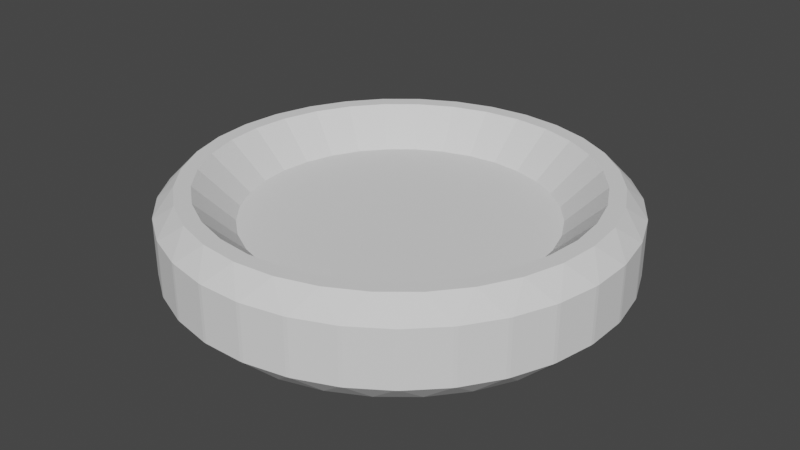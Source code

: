 # Source: coin.blend  (saved by Blender 2.91.10; exported with 4.5.12 LTS)
import bpy
from mathutils import Matrix  # noqa: F401  (used for matrix-valued properties, if any)

bpy.ops.wm.read_factory_settings(use_empty=True)
scene = bpy.context.scene
scene.name = 'Scene'

# ---- world
world_world = bpy.data.worlds.new('World'); scene.world = world_world
world_world.use_nodes = True; world_world.node_tree.nodes.clear()
_N = world_world.node_tree.nodes; _L = world_world.node_tree.links
n0 = _N.new('ShaderNodeOutputWorld'); n0.name = 'World Output'; n0.location = (300, 300)
n1 = _N.new('ShaderNodeBackground'); n1.name = 'Background'; n1.location = (10, 300)
n1.inputs[0].default_value = (0.05088, 0.05088, 0.05088, 1.0)
_L.new(n1.outputs[0], n0.inputs[0])
n0.is_active_output = True
world_world.color = (0.05088, 0.05088, 0.05088)
world_world.use_sun_shadow = False
world_world.sun_shadow_jitter_overblur = 0.0

# ---- meshes
me_cylinder = bpy.data.meshes.new('Cylinder')
me_cylinder.from_pydata([(-2.174e-07, 2.626, -0.6683), (-2.174e-07, 2.626, 0.6683), (0.5123, 2.575, -0.6683), (0.5123, 2.575, 0.6683), (1.005, 2.426, -0.6683), (1.005, 2.426, 0.6683), (1.459, 2.183, -0.6683), (1.459, 2.183, 0.6683), (1.857, 1.857, -0.6683), (1.857, 1.857, 0.6683), (2.183, 1.459, -0.6683), (2.183, 1.459, 0.6683), (2.426, 1.005, -0.6683), (2.426, 1.005, 0.6683), (2.575, 0.5123, -0.6683), (2.575, 0.5123, 0.6683), (2.626, -4.417e-07, -0.6683), (2.626, -4.474e-07, 0.6683), (2.575, -0.5123, -0.6683), (2.575, -0.5123, 0.6683), (2.426, -1.005, -0.6683), (2.426, -1.005, 0.6683), (2.183, -1.459, -0.6683), (2.183, -1.459, 0.6683), (1.857, -1.857, -0.6683), (1.857, -1.857, 0.6683), (1.459, -2.183, -0.6683), (1.459, -2.183, 0.6683), (1.005, -2.426, -0.6683), (1.005, -2.426, 0.6683), (0.5123, -2.575, -0.6683), (0.5123, -2.575, 0.6683), (-1.039e-06, -2.626, -0.6683), (-1.037e-06, -2.626, 0.6683), (-0.5123, -2.575, -0.6683), (-0.5123, -2.575, 0.6683), (-1.005, -2.426, -0.6683), (-1.005, -2.426, 0.6683), (-1.459, -2.183, -0.6683), (-1.459, -2.183, 0.6683), (-1.857, -1.857, -0.6683), (-1.857, -1.857, 0.6683), (-2.183, -1.459, -0.6683), (-2.183, -1.459, 0.6683), (-2.426, -1.005, -0.6683), (-2.426, -1.005, 0.6683), (-2.575, -0.5123, -0.6683), (-2.575, -0.5123, 0.6683), (-2.626, 1.852e-06, -0.6683), (-2.626, 1.852e-06, 0.6683), (-2.575, 0.5123, -0.6683), (-2.575, 0.5123, 0.6683), (-2.426, 1.005, -0.6683), (-2.426, 1.005, 0.6683), (-2.183, 1.459, -0.6683), (-2.183, 1.459, 0.6683), (-1.857, 1.857, -0.6683), (-1.857, 1.857, 0.6683), (-1.459, 2.183, -0.6683), (-1.459, 2.183, 0.6683), (-1.005, 2.426, -0.6683), (-1.005, 2.426, 0.6683), (-0.5123, 2.575, -0.6683), (-0.5123, 2.575, 0.6683), (-1.478e-07, 2.101, -0.1683), (0.4098, 2.06, -0.1683), (0.8039, 1.941, -0.1683), (1.167, 1.747, -0.1683), (1.485, 1.485, -0.1683), (1.747, 1.167, -0.1683), (1.941, 0.8039, -0.1683), (2.06, 0.4098, -0.1683), (2.101, -3.176e-07, -0.1683), (2.06, -0.4098, -0.1683), (1.941, -0.8039, -0.1683), (1.747, -1.167, -0.1683), (1.485, -1.485, -0.1683), (1.167, -1.747, -0.1683), (0.8039, -1.941, -0.1683), (0.4098, -2.06, -0.1683), (-8.052e-07, -2.101, -0.1683), (-0.4098, -2.06, -0.1683), (-0.8039, -1.941, -0.1683), (-1.167, -1.747, -0.1683), (-1.485, -1.485, -0.1683), (-1.747, -1.167, -0.1683), (-1.941, -0.8039, -0.1683), (-2.06, -0.4098, -0.1683), (-2.101, 1.517e-06, -0.1683), (-2.06, 0.4098, -0.1683), (-1.941, 0.8039, -0.1683), (-1.747, 1.167, -0.1683), (-1.485, 1.485, -0.1683), (-1.167, 1.747, -0.1683), (-0.8039, 1.941, -0.1683), (-0.4098, 2.06, -0.1683), (-1.501e-07, 2.101, 0.1683), (0.4098, 2.06, 0.1683), (0.8039, 1.941, 0.1683), (1.167, 1.747, 0.1683), (1.485, 1.485, 0.1683), (1.747, 1.167, 0.1683), (1.941, 0.8039, 0.1683), (2.06, 0.4098, 0.1683), (2.101, -3.221e-07, 0.1683), (2.06, -0.4098, 0.1683), (1.941, -0.8039, 0.1683), (1.747, -1.167, 0.1683), (1.485, -1.485, 0.1683), (1.167, -1.747, 0.1683), (0.8039, -1.941, 0.1683), (0.4098, -2.06, 0.1683), (-8.061e-07, -2.101, 0.1683), (-0.4098, -2.06, 0.1683), (-0.8039, -1.941, 0.1683), (-1.167, -1.747, 0.1683), (-1.485, -1.485, 0.1683), (-1.747, -1.167, 0.1683), (-1.941, -0.8039, 0.1683), (-2.06, -0.4098, 0.1683), (-2.101, 1.517e-06, 0.1683), (-2.06, 0.4098, 0.1683), (-1.941, 0.8039, 0.1683), (-1.747, 1.167, 0.1683), (-1.485, 1.485, 0.1683), (-1.167, 1.747, 0.1683), (-0.8039, 1.941, 0.1683), (-0.4098, 2.06, 0.1683), (-1.722e-07, 2.845, -0.6683), (-0.2803, 3.101, -0.3866), (0.2803, 3.101, -0.3866), (0.33, 3.096, -0.3866), (0.8798, 2.986, -0.3866), (0.5551, 2.791, -0.6683), (0.9276, 2.972, -0.3866), (1.446, 2.757, -0.3866), (1.089, 2.629, -0.6683), (1.49, 2.734, -0.3866), (1.956, 2.422, -0.3866), (1.581, 2.366, -0.6683), (1.994, 2.391, -0.3866), (2.391, 1.994, -0.3866), (2.012, 2.012, -0.6683), (2.422, 1.956, -0.3866), (2.734, 1.49, -0.3866), (2.366, 1.581, -0.6683), (2.757, 1.446, -0.3866), (2.972, 0.9276, -0.3866), (2.629, 1.089, -0.6683), (2.986, 0.8798, -0.3866), (3.096, 0.33, -0.3866), (2.791, 0.5551, -0.6683), (3.101, 0.2803, -0.3866), (3.101, -0.2803, -0.3866), (2.845, -4.417e-07, -0.6683), (3.096, -0.33, -0.3866), (2.986, -0.8798, -0.3866), (2.791, -0.5551, -0.6683), (2.972, -0.9276, -0.3866), (2.757, -1.446, -0.3866), (2.629, -1.089, -0.6683), (2.734, -1.49, -0.3866), (2.422, -1.956, -0.3866), (2.366, -1.581, -0.6683), (2.391, -1.994, -0.3866), (1.994, -2.391, -0.3866), (2.012, -2.012, -0.6683), (1.956, -2.422, -0.3866), (1.49, -2.734, -0.3866), (1.581, -2.366, -0.6683), (1.446, -2.757, -0.3866), (0.9276, -2.972, -0.3866), (1.089, -2.629, -0.6683), (0.8798, -2.986, -0.3866), (0.33, -3.096, -0.3866), (0.5551, -2.791, -0.6683), (0.2803, -3.101, -0.3866), (-0.2803, -3.101, -0.3866), (-1.08e-06, -2.845, -0.6683), (-0.33, -3.096, -0.3866), (-0.8798, -2.986, -0.3866), (-0.5551, -2.791, -0.6683), (-0.9276, -2.972, -0.3866), (-1.446, -2.757, -0.3866), (-1.089, -2.629, -0.6683), (-1.49, -2.734, -0.3866), (-1.956, -2.422, -0.3866), (-1.581, -2.366, -0.6683), (-1.994, -2.391, -0.3866), (-2.391, -1.994, -0.3866), (-2.012, -2.012, -0.6683), (-2.422, -1.956, -0.3866), (-2.734, -1.49, -0.3866), (-2.366, -1.581, -0.6683), (-2.757, -1.446, -0.3866), (-2.972, -0.9276, -0.3866), (-2.629, -1.089, -0.6683), (-2.986, -0.8798, -0.3866), (-3.096, -0.33, -0.3866), (-2.791, -0.5551, -0.6683), (-3.101, -0.2803, -0.3866), (-3.101, 0.2803, -0.3866), (-2.845, 2.066e-06, -0.6683), (-3.096, 0.33, -0.3866), (-2.986, 0.8798, -0.3866), (-2.791, 0.5551, -0.6683), (-2.972, 0.9276, -0.3866), (-2.757, 1.446, -0.3866), (-2.629, 1.089, -0.6683), (-2.734, 1.49, -0.3866), (-2.422, 1.956, -0.3866), (-2.366, 1.581, -0.6683), (-2.391, 1.994, -0.3866), (-1.994, 2.391, -0.3866), (-2.012, 2.012, -0.6683), (-1.956, 2.422, -0.3866), (-1.49, 2.734, -0.3866), (-1.581, 2.366, -0.6683), (-1.446, 2.757, -0.3866), (-0.9276, 2.972, -0.3866), (-1.089, 2.629, -0.6683), (-0.8798, 2.986, -0.3866), (-0.33, 3.096, -0.3866), (-0.5551, 2.791, -0.6683), (0.5551, 2.791, 0.6683), (0.8798, 2.986, 0.3866), (0.33, 3.096, 0.3866), (0.2803, 3.101, 0.3866), (-0.2803, 3.101, 0.3866), (-1.722e-07, 2.845, 0.6683), (1.089, 2.629, 0.6683), (1.446, 2.757, 0.3866), (0.9276, 2.972, 0.3866), (1.581, 2.366, 0.6683), (1.956, 2.422, 0.3866), (1.49, 2.734, 0.3866), (2.012, 2.012, 0.6683), (2.391, 1.994, 0.3866), (1.994, 2.391, 0.3866), (2.366, 1.581, 0.6683), (2.734, 1.49, 0.3866), (2.422, 1.956, 0.3866), (2.629, 1.089, 0.6683), (2.972, 0.9276, 0.3866), (2.757, 1.446, 0.3866), (2.791, 0.5551, 0.6683), (3.096, 0.33, 0.3866), (2.986, 0.8798, 0.3866), (2.845, -4.449e-07, 0.6683), (3.101, -0.2803, 0.3866), (3.101, 0.2803, 0.3866), (2.791, -0.5551, 0.6683), (2.986, -0.8798, 0.3866), (3.096, -0.33, 0.3866), (2.629, -1.089, 0.6683), (2.757, -1.446, 0.3866), (2.972, -0.9276, 0.3866), (2.366, -1.581, 0.6683), (2.422, -1.956, 0.3866), (2.734, -1.49, 0.3866), (2.012, -2.012, 0.6683), (1.994, -2.391, 0.3866), (2.391, -1.994, 0.3866), (1.581, -2.366, 0.6683), (1.49, -2.734, 0.3866), (1.956, -2.422, 0.3866), (1.089, -2.629, 0.6683), (0.9276, -2.972, 0.3866), (1.446, -2.757, 0.3866), (0.5551, -2.791, 0.6683), (0.33, -3.096, 0.3866), (0.8798, -2.986, 0.3866), (-1.079e-06, -2.845, 0.6683), (-0.2803, -3.101, 0.3866), (0.2803, -3.101, 0.3866), (-0.5551, -2.791, 0.6683), (-0.8798, -2.986, 0.3866), (-0.33, -3.096, 0.3866), (-1.089, -2.629, 0.6683), (-1.446, -2.757, 0.3866), (-0.9276, -2.972, 0.3866), (-1.581, -2.366, 0.6683), (-1.956, -2.422, 0.3866), (-1.49, -2.734, 0.3866), (-2.012, -2.012, 0.6683), (-2.391, -1.994, 0.3866), (-1.994, -2.391, 0.3866), (-2.366, -1.581, 0.6683), (-2.734, -1.49, 0.3866), (-2.422, -1.956, 0.3866), (-2.629, -1.089, 0.6683), (-2.972, -0.9276, 0.3866), (-2.757, -1.446, 0.3866), (-2.791, -0.5551, 0.6683), (-3.096, -0.33, 0.3866), (-2.986, -0.8798, 0.3866), (-2.845, 2.066e-06, 0.6683), (-3.101, 0.2803, 0.3866), (-3.101, -0.2803, 0.3866), (-2.791, 0.5551, 0.6683), (-2.986, 0.8798, 0.3866), (-3.096, 0.33, 0.3866), (-2.629, 1.089, 0.6683), (-2.757, 1.446, 0.3866), (-2.972, 0.9276, 0.3866), (-2.366, 1.581, 0.6683), (-2.422, 1.956, 0.3866), (-2.734, 1.49, 0.3866), (-2.012, 2.012, 0.6683), (-1.994, 2.391, 0.3866), (-2.391, 1.994, 0.3866), (-1.581, 2.366, 0.6683), (-1.49, 2.734, 0.3866), (-1.956, 2.422, 0.3866), (-1.089, 2.629, 0.6683), (-0.9276, 2.972, 0.3866), (-1.446, 2.757, 0.3866), (-0.5551, 2.791, 0.6683), (-0.33, 3.096, 0.3866), (-0.8798, 2.986, 0.3866)], [], [(222, 318, 228, 129), (4, 2, 133, 136), (6, 4, 136, 139), (8, 6, 139, 142), (10, 8, 142, 145), (12, 10, 145, 148), (14, 12, 148, 151), (16, 14, 151, 154), (18, 16, 154, 157), (20, 18, 157, 160), (22, 20, 160, 163), (24, 22, 163, 166), (26, 24, 166, 169), (28, 26, 169, 172), (30, 28, 172, 175), (32, 30, 175, 178), (34, 32, 178, 181), (36, 34, 181, 184), (38, 36, 184, 187), (40, 38, 187, 190), (42, 40, 190, 193), (44, 42, 193, 196), (46, 44, 196, 199), (48, 46, 199, 202), (50, 48, 202, 205), (52, 50, 205, 208), (54, 52, 208, 211), (56, 54, 211, 214), (58, 56, 214, 217), (60, 58, 217, 220), (41, 39, 115, 116), (62, 60, 220, 223), (0, 62, 223, 128), (26, 28, 78, 77), (130, 227, 226, 131), (135, 231, 235, 137), (138, 234, 238, 140), (141, 237, 241, 143), (144, 240, 244, 146), (147, 243, 247, 149), (150, 246, 250, 152), (153, 249, 253, 155), (156, 252, 256, 158), (159, 255, 259, 161), (162, 258, 262, 164), (165, 261, 265, 167), (168, 264, 268, 170), (171, 267, 271, 173), (174, 270, 274, 176), (177, 273, 277, 179), (180, 276, 280, 182), (183, 279, 283, 185), (186, 282, 286, 188), (189, 285, 289, 191), (192, 288, 292, 194), (195, 291, 295, 197), (198, 294, 298, 200), (201, 297, 301, 203), (204, 300, 304, 206), (207, 303, 307, 209), (210, 306, 310, 212), (213, 309, 313, 215), (216, 312, 316, 218), (219, 315, 319, 221), (1, 3, 224, 229), (132, 225, 232, 134), (64, 65, 66, 67, 68, 69, 70, 71, 72, 73, 74, 75, 76, 77, 78, 79, 80, 81, 82, 83, 84, 85, 86, 87, 88, 89, 90, 91, 92, 93, 94, 95), (0, 2, 65, 64), (54, 56, 92, 91), (28, 30, 79, 78), (2, 4, 66, 65), (56, 58, 93, 92), (30, 32, 80, 79), (4, 6, 67, 66), (58, 60, 94, 93), (32, 34, 81, 80), (6, 8, 68, 67), (60, 62, 95, 94), (34, 36, 82, 81), (8, 10, 69, 68), (62, 0, 64, 95), (36, 38, 83, 82), (10, 12, 70, 69), (38, 40, 84, 83), (12, 14, 71, 70), (40, 42, 85, 84), (14, 16, 72, 71), (42, 44, 86, 85), (16, 18, 73, 72), (44, 46, 87, 86), (18, 20, 74, 73), (46, 48, 88, 87), (20, 22, 75, 74), (48, 50, 89, 88), (22, 24, 76, 75), (50, 52, 90, 89), (24, 26, 77, 76), (52, 54, 91, 90), (3, 5, 230, 224), (63, 1, 229, 317), (7, 9, 236, 233), (9, 11, 239, 236), (11, 13, 242, 239), (13, 15, 245, 242), (15, 17, 248, 245), (17, 19, 251, 248), (19, 21, 254, 251), (21, 23, 257, 254), (23, 25, 260, 257), (25, 27, 263, 260), (27, 29, 266, 263), (29, 31, 269, 266), (31, 33, 272, 269), (33, 35, 275, 272), (35, 37, 278, 275), (37, 39, 281, 278), (39, 41, 284, 281), (41, 43, 287, 284), (43, 45, 290, 287), (45, 47, 293, 290), (47, 49, 296, 293), (49, 51, 299, 296), (51, 53, 302, 299), (53, 55, 305, 302), (55, 57, 308, 305), (57, 59, 311, 308), (59, 61, 314, 311), (61, 63, 317, 314), (5, 7, 233, 230), (97, 96, 127, 126, 125, 124, 123, 122, 121, 120, 119, 118, 117, 116, 115, 114, 113, 112, 111, 110, 109, 108, 107, 106, 105, 104, 103, 102, 101, 100, 99, 98), (15, 13, 102, 103), (43, 41, 116, 117), (17, 15, 103, 104), (45, 43, 117, 118), (19, 17, 104, 105), (47, 45, 118, 119), (21, 19, 105, 106), (49, 47, 119, 120), (23, 21, 106, 107), (51, 49, 120, 121), (25, 23, 107, 108), (53, 51, 121, 122), (27, 25, 108, 109), (55, 53, 122, 123), (29, 27, 109, 110), (3, 1, 96, 97), (57, 55, 123, 124), (31, 29, 110, 111), (5, 3, 97, 98), (59, 57, 124, 125), (33, 31, 111, 112), (7, 5, 98, 99), (61, 59, 125, 126), (35, 33, 112, 113), (9, 7, 99, 100), (63, 61, 126, 127), (37, 35, 113, 114), (11, 9, 100, 101), (1, 63, 127, 96), (39, 37, 114, 115), (13, 11, 101, 102), (128, 129, 130), (131, 132, 133), (134, 135, 136), (137, 138, 139), (140, 141, 142), (143, 144, 145), (146, 147, 148), (149, 150, 151), (152, 153, 154), (155, 156, 157), (158, 159, 160), (161, 162, 163), (164, 165, 166), (167, 168, 169), (170, 171, 172), (173, 174, 175), (176, 177, 178), (179, 180, 181), (182, 183, 184), (185, 186, 187), (188, 189, 190), (191, 192, 193), (194, 195, 196), (197, 198, 199), (200, 201, 202), (203, 204, 205), (206, 207, 208), (209, 210, 211), (212, 213, 214), (215, 216, 217), (218, 219, 220), (221, 222, 223), (224, 225, 226), (227, 228, 229), (230, 231, 232), (233, 234, 235), (236, 237, 238), (239, 240, 241), (242, 243, 244), (245, 246, 247), (248, 249, 250), (251, 252, 253), (254, 255, 256), (257, 258, 259), (260, 261, 262), (263, 264, 265), (266, 267, 268), (269, 270, 271), (272, 273, 274), (275, 276, 277), (278, 279, 280), (281, 282, 283), (284, 285, 286), (287, 288, 289), (290, 291, 292), (293, 294, 295), (296, 297, 298), (299, 300, 301), (302, 303, 304), (305, 306, 307), (308, 309, 310), (311, 312, 313), (314, 315, 316), (317, 318, 319), (130, 131, 133, 128), (226, 227, 229, 224), (129, 228, 227, 130), (225, 132, 131, 226), (132, 134, 136, 133), (232, 225, 224, 230), (231, 135, 134, 232), (135, 137, 139, 136), (235, 231, 230, 233), (234, 138, 137, 235), (138, 140, 142, 139), (238, 234, 233, 236), (237, 141, 140, 238), (141, 143, 145, 142), (241, 237, 236, 239), (240, 144, 143, 241), (144, 146, 148, 145), (244, 240, 239, 242), (243, 147, 146, 244), (147, 149, 151, 148), (247, 243, 242, 245), (246, 150, 149, 247), (150, 152, 154, 151), (250, 246, 245, 248), (249, 153, 152, 250), (153, 155, 157, 154), (253, 249, 248, 251), (252, 156, 155, 253), (156, 158, 160, 157), (256, 252, 251, 254), (255, 159, 158, 256), (159, 161, 163, 160), (259, 255, 254, 257), (258, 162, 161, 259), (162, 164, 166, 163), (262, 258, 257, 260), (261, 165, 164, 262), (165, 167, 169, 166), (265, 261, 260, 263), (264, 168, 167, 265), (168, 170, 172, 169), (268, 264, 263, 266), (267, 171, 170, 268), (171, 173, 175, 172), (271, 267, 266, 269), (270, 174, 173, 271), (174, 176, 178, 175), (274, 270, 269, 272), (273, 177, 176, 274), (177, 179, 181, 178), (277, 273, 272, 275), (276, 180, 179, 277), (180, 182, 184, 181), (280, 276, 275, 278), (279, 183, 182, 280), (183, 185, 187, 184), (283, 279, 278, 281), (282, 186, 185, 283), (186, 188, 190, 187), (286, 282, 281, 284), (285, 189, 188, 286), (189, 191, 193, 190), (289, 285, 284, 287), (288, 192, 191, 289), (192, 194, 196, 193), (292, 288, 287, 290), (291, 195, 194, 292), (195, 197, 199, 196), (295, 291, 290, 293), (294, 198, 197, 295), (198, 200, 202, 199), (298, 294, 293, 296), (297, 201, 200, 298), (201, 203, 205, 202), (301, 297, 296, 299), (300, 204, 203, 301), (204, 206, 208, 205), (304, 300, 299, 302), (303, 207, 206, 304), (207, 209, 211, 208), (307, 303, 302, 305), (306, 210, 209, 307), (210, 212, 214, 211), (310, 306, 305, 308), (309, 213, 212, 310), (213, 215, 217, 214), (313, 309, 308, 311), (312, 216, 215, 313), (216, 218, 220, 217), (316, 312, 311, 314), (315, 219, 218, 316), (219, 221, 223, 220), (319, 315, 314, 317), (318, 222, 221, 319), (222, 129, 128, 223), (228, 318, 317, 229), (2, 0, 128, 133)])
_uv = me_cylinder.uv_layers.new(name='UVMap')
_uv.uv.foreach_set('vector', [0.0169, 0.6054, 0.0169, 0.8946, 0.01435, 0.8946, 0.01435, 0.6054, 0.8271, 0.4361, 0.7893, 0.4476, 0.7926, 0.4641, 0.8335, 0.4517, 0.8619, 0.4175, 0.8271, 0.4361, 0.8335, 0.4517, 0.8713, 0.4315, 0.8925, 0.3925, 0.8619, 0.4175, 0.8713, 0.4315, 0.9044, 0.4044, 0.9175, 0.3619, 0.8925, 0.3925, 0.9044, 0.4044, 0.9315, 0.3713, 0.9361, 0.3271, 0.9175, 0.3619, 0.9315, 0.3713, 0.9517, 0.3335, 0.9476, 0.2893, 0.9361, 0.3271, 0.9517, 0.3335, 0.9641, 0.2926, 0.9515, 0.25, 0.9476, 0.2893, 0.9641, 0.2926, 0.9683, 0.25, 0.9476, 0.2107, 0.9515, 0.25, 0.9683, 0.25, 0.9641, 0.2074, 0.9361, 0.1729, 0.9476, 0.2107, 0.9641, 0.2074, 0.9517, 0.1665, 0.9175, 0.1381, 0.9361, 0.1729, 0.9517, 0.1665, 0.9315, 0.1287, 0.8925, 0.1075, 0.9175, 0.1381, 0.9315, 0.1287, 0.9044, 0.09565, 0.8619, 0.0825, 0.8925, 0.1075, 0.9044, 0.09565, 0.8713, 0.0685, 0.8271, 0.06388, 0.8619, 0.0825, 0.8713, 0.0685, 0.8335, 0.04833, 0.7893, 0.05242, 0.8271, 0.06388, 0.8335, 0.04833, 0.7926, 0.03591, 0.75, 0.04855, 0.7893, 0.05242, 0.7926, 0.03591, 0.75, 0.03171, 0.7107, 0.05242, 0.75, 0.04855, 0.75, 0.03171, 0.7074, 0.03591, 0.6729, 0.06388, 0.7107, 0.05242, 0.7074, 0.03591, 0.6665, 0.04833, 0.6381, 0.0825, 0.6729, 0.06388, 0.6665, 0.04833, 0.6287, 0.0685, 0.6075, 0.1075, 0.6381, 0.0825, 0.6287, 0.0685, 0.5956, 0.09565, 0.5825, 0.1381, 0.6075, 0.1075, 0.5956, 0.09565, 0.5685, 0.1287, 0.5639, 0.1729, 0.5825, 0.1381, 0.5685, 0.1287, 0.5483, 0.1665, 0.5524, 0.2107, 0.5639, 0.1729, 0.5483, 0.1665, 0.5359, 0.2074, 0.5485, 0.25, 0.5524, 0.2107, 0.5359, 0.2074, 0.5317, 0.25, 0.5524, 0.2893, 0.5485, 0.25, 0.5317, 0.25, 0.5359, 0.2926, 0.5639, 0.3271, 0.5524, 0.2893, 0.5359, 0.2926, 0.5483, 0.3335, 0.5825, 0.3619, 0.5639, 0.3271, 0.5483, 0.3335, 0.5685, 0.3713, 0.6076, 0.3925, 0.5825, 0.3619, 0.5685, 0.3713, 0.5956, 0.4044, 0.6381, 0.4175, 0.6076, 0.3925, 0.5956, 0.4044, 0.6287, 0.4315, 0.6729, 0.4361, 0.6381, 0.4175, 0.6287, 0.4315, 0.6665, 0.4517, 0.1075, 0.1075, 0.1381, 0.0825, 0.1381, 0.0825, 0.1075, 0.1075, 0.7107, 0.4476, 0.6729, 0.4361, 0.6665, 0.4517, 0.7074, 0.4641, 0.75, 0.4515, 0.7107, 0.4476, 0.7074, 0.4641, 0.75, 0.4683, 0.8619, 0.0825, 0.8271, 0.06388, 0.8271, 0.06388, 0.8619, 0.0825, 0.9856, 0.6054, 0.9856, 0.8946, 0.9831, 0.8946, 0.9831, 0.6054, 0.9231, 0.6054, 0.9231, 0.8946, 0.9206, 0.8946, 0.9206, 0.6054, 0.8919, 0.6054, 0.8919, 0.8946, 0.8894, 0.8946, 0.8894, 0.6054, 0.8606, 0.6054, 0.8606, 0.8946, 0.8581, 0.8946, 0.8581, 0.6054, 0.8294, 0.6054, 0.8294, 0.8946, 0.8269, 0.8946, 0.8269, 0.6054, 0.7981, 0.6054, 0.7981, 0.8946, 0.7956, 0.8946, 0.7956, 0.6054, 0.7669, 0.6054, 0.7669, 0.8946, 0.7644, 0.8946, 0.7644, 0.6054, 0.7356, 0.6054, 0.7356, 0.8946, 0.7331, 0.8946, 0.7331, 0.6054, 0.7044, 0.6054, 0.7044, 0.8946, 0.7019, 0.8946, 0.7019, 0.6054, 0.6731, 0.6054, 0.6731, 0.8946, 0.6706, 0.8946, 0.6706, 0.6054, 0.6419, 0.6054, 0.6419, 0.8946, 0.6394, 0.8946, 0.6394, 0.6054, 0.6106, 0.6054, 0.6106, 0.8946, 0.6081, 0.8946, 0.6081, 0.6054, 0.5794, 0.6054, 0.5794, 0.8946, 0.5769, 0.8946, 0.5769, 0.6054, 0.5481, 0.6054, 0.5481, 0.8946, 0.5456, 0.8946, 0.5456, 0.6054, 0.5169, 0.6054, 0.5169, 0.8946, 0.5144, 0.8946, 0.5144, 0.6054, 0.4856, 0.6054, 0.4856, 0.8946, 0.4831, 0.8946, 0.4831, 0.6054, 0.4544, 0.6054, 0.4544, 0.8946, 0.4519, 0.8946, 0.4519, 0.6054, 0.4231, 0.6054, 0.4231, 0.8946, 0.4206, 0.8946, 0.4206, 0.6054, 0.3919, 0.6054, 0.3919, 0.8946, 0.3894, 0.8946, 0.3894, 0.6054, 0.3606, 0.6054, 0.3606, 0.8946, 0.3581, 0.8946, 0.3581, 0.6054, 0.3294, 0.6054, 0.3294, 0.8946, 0.3269, 0.8946, 0.3269, 0.6054, 0.2981, 0.6054, 0.2981, 0.8946, 0.2956, 0.8946, 0.2956, 0.6054, 0.2669, 0.6054, 0.2669, 0.8946, 0.2644, 0.8946, 0.2644, 0.6054, 0.2356, 0.6054, 0.2356, 0.8946, 0.2331, 0.8946, 0.2331, 0.6054, 0.2044, 0.6054, 0.2044, 0.8946, 0.2019, 0.8946, 0.2019, 0.6054, 0.1731, 0.6054, 0.1731, 0.8946, 0.1706, 0.8946, 0.1706, 0.6054, 0.1419, 0.6054, 0.1419, 0.8946, 0.1394, 0.8946, 0.1394, 0.6054, 0.1106, 0.6054, 0.1106, 0.8946, 0.1081, 0.8946, 0.1081, 0.6054, 0.0794, 0.6054, 0.0794, 0.8946, 0.07685, 0.8946, 0.07685, 0.6054, 0.04815, 0.6054, 0.04815, 0.8946, 0.0456, 0.8946, 0.0456, 0.6054, 0.25, 0.4515, 0.2893, 0.4476, 0.2926, 0.4641, 0.25, 0.4683, 0.9544, 0.6054, 0.9544, 0.8946, 0.9519, 0.8946, 0.9519, 0.6054, 0.75, 0.4515, 0.7893, 0.4476, 0.8271, 0.4361, 0.8619, 0.4175, 0.8925, 0.3925, 0.9175, 0.3619, 0.9361, 0.3271, 0.9476, 0.2893, 0.9515, 0.25, 0.9476, 0.2107, 0.9361, 0.1729, 0.9175, 0.1381, 0.8925, 0.1075, 0.8619, 0.0825, 0.8271, 0.06388, 0.7893, 0.05242, 0.75, 0.04855, 0.7107, 0.05242, 0.6729, 0.06388, 0.6381, 0.0825, 0.6075, 0.1075, 0.5825, 0.1381, 0.5639, 0.1729, 0.5524, 0.2107, 0.5485, 0.25, 0.5524, 0.2893, 0.5639, 0.3271, 0.5825, 0.3619, 0.6076, 0.3925, 0.6381, 0.4175, 0.6729, 0.4361, 0.7107, 0.4476, 0.75, 0.4515, 0.7893, 0.4476, 0.7893, 0.4476, 0.75, 0.4515, 0.5825, 0.3619, 0.6076, 0.3925, 0.6076, 0.3925, 0.5825, 0.3619, 0.8271, 0.06388, 0.7893, 0.05242, 0.7893, 0.05242, 0.8271, 0.06388, 0.7893, 0.4476, 0.8271, 0.4361, 0.8271, 0.4361, 0.7893, 0.4476, 0.6076, 0.3925, 0.6381, 0.4175, 0.6381, 0.4175, 0.6076, 0.3925, 0.7893, 0.05242, 0.75, 0.04855, 0.75, 0.04855, 0.7893, 0.05242, 0.8271, 0.4361, 0.8619, 0.4175, 0.8619, 0.4175, 0.8271, 0.4361, 0.6381, 0.4175, 0.6729, 0.4361, 0.6729, 0.4361, 0.6381, 0.4175, 0.75, 0.04855, 0.7107, 0.05242, 0.7107, 0.05242, 0.75, 0.04855, 0.8619, 0.4175, 0.8925, 0.3925, 0.8925, 0.3925, 0.8619, 0.4175, 0.6729, 0.4361, 0.7107, 0.4476, 0.7107, 0.4476, 0.6729, 0.4361, 0.7107, 0.05242, 0.6729, 0.06388, 0.6729, 0.06388, 0.7107, 0.05242, 0.8925, 0.3925, 0.9175, 0.3619, 0.9175, 0.3619, 0.8925, 0.3925, 0.7107, 0.4476, 0.75, 0.4515, 0.75, 0.4515, 0.7107, 0.4476, 0.6729, 0.06388, 0.6381, 0.0825, 0.6381, 0.0825, 0.6729, 0.06388, 0.9175, 0.3619, 0.9361, 0.3271, 0.9361, 0.3271, 0.9175, 0.3619, 0.6381, 0.0825, 0.6075, 0.1075, 0.6075, 0.1075, 0.6381, 0.0825, 0.9361, 0.3271, 0.9476, 0.2893, 0.9476, 0.2893, 0.9361, 0.3271, 0.6075, 0.1075, 0.5825, 0.1381, 0.5825, 0.1381, 0.6075, 0.1075, 0.9476, 0.2893, 0.9515, 0.25, 0.9515, 0.25, 0.9476, 0.2893, 0.5825, 0.1381, 0.5639, 0.1729, 0.5639, 0.1729, 0.5825, 0.1381, 0.9515, 0.25, 0.9476, 0.2107, 0.9476, 0.2107, 0.9515, 0.25, 0.5639, 0.1729, 0.5524, 0.2107, 0.5524, 0.2107, 0.5639, 0.1729, 0.9476, 0.2107, 0.9361, 0.1729, 0.9361, 0.1729, 0.9476, 0.2107, 0.5524, 0.2107, 0.5485, 0.25, 0.5485, 0.25, 0.5524, 0.2107, 0.9361, 0.1729, 0.9175, 0.1381, 0.9175, 0.1381, 0.9361, 0.1729, 0.5485, 0.25, 0.5524, 0.2893, 0.5524, 0.2893, 0.5485, 0.25, 0.9175, 0.1381, 0.8925, 0.1075, 0.8925, 0.1075, 0.9175, 0.1381, 0.5524, 0.2893, 0.5639, 0.3271, 0.5639, 0.3271, 0.5524, 0.2893, 0.8925, 0.1075, 0.8619, 0.0825, 0.8619, 0.0825, 0.8925, 0.1075, 0.5639, 0.3271, 0.5825, 0.3619, 0.5825, 0.3619, 0.5639, 0.3271, 0.2893, 0.4476, 0.3271, 0.4361, 0.3335, 0.4517, 0.2926, 0.4641, 0.2107, 0.4476, 0.25, 0.4515, 0.25, 0.4683, 0.2074, 0.4641, 0.3619, 0.4175, 0.3925, 0.3925, 0.4044, 0.4044, 0.3713, 0.4315, 0.3925, 0.3925, 0.4175, 0.3619, 0.4315, 0.3713, 0.4044, 0.4044, 0.4175, 0.3619, 0.4361, 0.3271, 0.4517, 0.3335, 0.4315, 0.3713, 0.4361, 0.3271, 0.4476, 0.2893, 0.4641, 0.2926, 0.4517, 0.3335, 0.4476, 0.2893, 0.4515, 0.25, 0.4683, 0.25, 0.4641, 0.2926, 0.4515, 0.25, 0.4476, 0.2107, 0.4641, 0.2074, 0.4683, 0.25, 0.4476, 0.2107, 0.4361, 0.1729, 0.4517, 0.1665, 0.4641, 0.2074, 0.4361, 0.1729, 0.4175, 0.1381, 0.4315, 0.1287, 0.4517, 0.1665, 0.4175, 0.1381, 0.3925, 0.1075, 0.4044, 0.09565, 0.4315, 0.1287, 0.3925, 0.1075, 0.3619, 0.0825, 0.3713, 0.0685, 0.4044, 0.09565, 0.3619, 0.0825, 0.3271, 0.06388, 0.3335, 0.04833, 0.3713, 0.0685, 0.3271, 0.06388, 0.2893, 0.05242, 0.2926, 0.03591, 0.3335, 0.04833, 0.2893, 0.05242, 0.25, 0.04855, 0.25, 0.03171, 0.2926, 0.03591, 0.25, 0.04855, 0.2107, 0.05242, 0.2074, 0.03591, 0.25, 0.03171, 0.2107, 0.05242, 0.1729, 0.06388, 0.1665, 0.04833, 0.2074, 0.03591, 0.1729, 0.06388, 0.1381, 0.0825, 0.1287, 0.0685, 0.1665, 0.04833, 0.1381, 0.0825, 0.1075, 0.1075, 0.09565, 0.09565, 0.1287, 0.0685, 0.1075, 0.1075, 0.0825, 0.1381, 0.0685, 0.1287, 0.09565, 0.09565, 0.0825, 0.1381, 0.06388, 0.1729, 0.04833, 0.1665, 0.0685, 0.1287, 0.06388, 0.1729, 0.05242, 0.2107, 0.03591, 0.2074, 0.04833, 0.1665, 0.05242, 0.2107, 0.04855, 0.25, 0.03171, 0.25, 0.03591, 0.2074, 0.04855, 0.25, 0.05242, 0.2893, 0.03591, 0.2926, 0.03171, 0.25, 0.05242, 0.2893, 0.06388, 0.3271, 0.04833, 0.3335, 0.03591, 0.2926, 0.06388, 0.3271, 0.0825, 0.3619, 0.0685, 0.3713, 0.04833, 0.3335, 0.0825, 0.3619, 0.1076, 0.3925, 0.09565, 0.4044, 0.0685, 0.3713, 0.1076, 0.3925, 0.1381, 0.4175, 0.1287, 0.4315, 0.09565, 0.4044, 0.1381, 0.4175, 0.1729, 0.4361, 0.1665, 0.4517, 0.1287, 0.4315, 0.1729, 0.4361, 0.2107, 0.4476, 0.2074, 0.4641, 0.1665, 0.4517, 0.3271, 0.4361, 0.3619, 0.4175, 0.3713, 0.4315, 0.3335, 0.4517, 0.2893, 0.4476, 0.25, 0.4515, 0.2107, 0.4476, 0.1729, 0.4361, 0.1381, 0.4175, 0.1076, 0.3925, 0.0825, 0.3619, 0.06388, 0.3271, 0.05242, 0.2893, 0.04855, 0.25, 0.05242, 0.2107, 0.06388, 0.1729, 0.0825, 0.1381, 0.1075, 0.1075, 0.1381, 0.0825, 0.1729, 0.06388, 0.2107, 0.05242, 0.25, 0.04855, 0.2893, 0.05242, 0.3271, 0.06388, 0.3619, 0.0825, 0.3925, 0.1075, 0.4175, 0.1381, 0.4361, 0.1729, 0.4476, 0.2107, 0.4515, 0.25, 0.4476, 0.2893, 0.4361, 0.3271, 0.4175, 0.3619, 0.3925, 0.3925, 0.3619, 0.4175, 0.3271, 0.4361, 0.4476, 0.2893, 0.4361, 0.3271, 0.4361, 0.3271, 0.4476, 0.2893, 0.0825, 0.1381, 0.1075, 0.1075, 0.1075, 0.1075, 0.0825, 0.1381, 0.4515, 0.25, 0.4476, 0.2893, 0.4476, 0.2893, 0.4515, 0.25, 0.06388, 0.1729, 0.0825, 0.1381, 0.0825, 0.1381, 0.06388, 0.1729, 0.4476, 0.2107, 0.4515, 0.25, 0.4515, 0.25, 0.4476, 0.2107, 0.05242, 0.2107, 0.06388, 0.1729, 0.06388, 0.1729, 0.05242, 0.2107, 0.4361, 0.1729, 0.4476, 0.2107, 0.4476, 0.2107, 0.4361, 0.1729, 0.04855, 0.25, 0.05242, 0.2107, 0.05242, 0.2107, 0.04855, 0.25, 0.4175, 0.1381, 0.4361, 0.1729, 0.4361, 0.1729, 0.4175, 0.1381, 0.05242, 0.2893, 0.04855, 0.25, 0.04855, 0.25, 0.05242, 0.2893, 0.3925, 0.1075, 0.4175, 0.1381, 0.4175, 0.1381, 0.3925, 0.1075, 0.06388, 0.3271, 0.05242, 0.2893, 0.05242, 0.2893, 0.06388, 0.3271, 0.3619, 0.0825, 0.3925, 0.1075, 0.3925, 0.1075, 0.3619, 0.0825, 0.0825, 0.3619, 0.06388, 0.3271, 0.06388, 0.3271, 0.0825, 0.3619, 0.3271, 0.06388, 0.3619, 0.0825, 0.3619, 0.0825, 0.3271, 0.06388, 0.2893, 0.4476, 0.25, 0.4515, 0.25, 0.4515, 0.2893, 0.4476, 0.1076, 0.3925, 0.0825, 0.3619, 0.0825, 0.3619, 0.1076, 0.3925, 0.2893, 0.05242, 0.3271, 0.06388, 0.3271, 0.06388, 0.2893, 0.05242, 0.3271, 0.4361, 0.2893, 0.4476, 0.2893, 0.4476, 0.3271, 0.4361, 0.1381, 0.4175, 0.1076, 0.3925, 0.1076, 0.3925, 0.1381, 0.4175, 0.25, 0.04855, 0.2893, 0.05242, 0.2893, 0.05242, 0.25, 0.04855, 0.3619, 0.4175, 0.3271, 0.4361, 0.3271, 0.4361, 0.3619, 0.4175, 0.1729, 0.4361, 0.1381, 0.4175, 0.1381, 0.4175, 0.1729, 0.4361, 0.2107, 0.05242, 0.25, 0.04855, 0.25, 0.04855, 0.2107, 0.05242, 0.3925, 0.3925, 0.3619, 0.4175, 0.3619, 0.4175, 0.3925, 0.3925, 0.2107, 0.4476, 0.1729, 0.4361, 0.1729, 0.4361, 0.2107, 0.4476, 0.1729, 0.06388, 0.2107, 0.05242, 0.2107, 0.05242, 0.1729, 0.06388, 0.4175, 0.3619, 0.3925, 0.3925, 0.3925, 0.3925, 0.4175, 0.3619, 0.25, 0.4515, 0.2107, 0.4476, 0.2107, 0.4476, 0.25, 0.4515, 0.1381, 0.0825, 0.1729, 0.06388, 0.1729, 0.06388, 0.1381, 0.0825, 0.4361, 0.3271, 0.4175, 0.3619, 0.4175, 0.3619, 0.4361, 0.3271, 0.001414, 0.5, 0.0, 0.6054, 0.0, 0.6054, 0.9831, 0.6054, 0.9688, 0.6054, 0.9702, 0.5, 0.9519, 0.6054, 0.9375, 0.6054, 0.9389, 0.5, 0.9206, 0.6054, 0.9062, 0.6054, 0.9077, 0.5, 0.8894, 0.6054, 0.875, 0.6054, 0.8764, 0.5, 0.8578, 0.6054, 0.8294, 0.5, 0.8423, 0.5, 0.8269, 0.6054, 0.8125, 0.6054, 0.8139, 0.5, 0.7956, 0.6054, 0.7812, 0.6054, 0.7827, 0.5, 0.7641, 0.6054, 0.7356, 0.5, 0.7486, 0.5, 0.7331, 0.6054, 0.7188, 0.6054, 0.7202, 0.5, 0.7016, 0.6054, 0.6731, 0.5, 0.6861, 0.5, 0.6706, 0.6054, 0.6562, 0.6054, 0.6577, 0.5, 0.6394, 0.6054, 0.625, 0.6054, 0.6264, 0.5, 0.6078, 0.6054, 0.5794, 0.5, 0.5923, 0.5, 0.5766, 0.6054, 0.5481, 0.5, 0.5611, 0.5, 0.5456, 0.6054, 0.5312, 0.6054, 0.5327, 0.5, 0.5141, 0.6054, 0.4856, 0.5, 0.4986, 0.5, 0.4831, 0.6054, 0.4688, 0.6054, 0.4702, 0.5, 0.4519, 0.6054, 0.4375, 0.6054, 0.4389, 0.5, 0.4203, 0.6054, 0.3919, 0.5, 0.4048, 0.5, 0.3891, 0.6054, 0.3606, 0.5, 0.3736, 0.5, 0.3578, 0.6054, 0.3294, 0.5, 0.3423, 0.5, 0.3269, 0.6054, 0.3125, 0.6054, 0.3139, 0.5, 0.2956, 0.6054, 0.2812, 0.6054, 0.2827, 0.5, 0.2644, 0.6054, 0.25, 0.6054, 0.2514, 0.5, 0.2331, 0.6054, 0.2188, 0.6054, 0.2202, 0.5, 0.2019, 0.6054, 0.1875, 0.6054, 0.1889, 0.5, 0.1706, 0.6054, 0.1562, 0.6054, 0.1577, 0.5, 0.1394, 0.6054, 0.125, 0.6054, 0.1264, 0.5, 0.1081, 0.6054, 0.09375, 0.6054, 0.09516, 0.5, 0.07685, 0.6054, 0.0625, 0.6054, 0.06391, 0.5, 0.04533, 0.6054, 0.0169, 0.5, 0.02984, 0.5, 0.9673, 1.0, 0.9544, 1.0, 0.9688, 0.8946, -0.01408, 0.8946, 0.01435, 1.0, 0.001414, 1.0, 0.9389, 1.0, 0.9375, 0.8946, 0.9519, 1.0, 0.9077, 1.0, 0.9062, 0.8946, 0.9206, 1.0, 0.8736, 1.0, 0.875, 0.8946, 0.875, 0.8946, 0.8423, 1.0, 0.8294, 1.0, 0.8438, 0.8946, 0.8139, 1.0, 0.8125, 0.8946, 0.8269, 1.0, 0.7827, 1.0, 0.7812, 0.8946, 0.7812, 0.8946, 0.7486, 1.0, 0.7356, 1.0, 0.75, 0.8946, 0.7202, 1.0, 0.7188, 0.8946, 0.7331, 1.0, 0.6861, 1.0, 0.6731, 1.0, 0.6875, 0.8946, 0.6577, 1.0, 0.6562, 0.8946, 0.6706, 1.0, 0.6236, 1.0, 0.625, 0.8946, 0.625, 0.8946, 0.5923, 1.0, 0.5794, 1.0, 0.5938, 0.8946, 0.5611, 1.0, 0.5481, 1.0, 0.5625, 0.8946, 0.5327, 1.0, 0.5312, 0.8946, 0.5456, 1.0, 0.4986, 1.0, 0.4856, 1.0, 0.5, 0.8946, 0.4673, 1.0, 0.4544, 1.0, 0.4688, 0.8946, 0.4389, 1.0, 0.4375, 0.8946, 0.4375, 0.8946, 0.4048, 1.0, 0.3919, 1.0, 0.4062, 0.8946, 0.3736, 1.0, 0.3606, 1.0, 0.375, 0.8946, 0.3423, 1.0, 0.3294, 1.0, 0.3438, 0.8946, 0.3139, 1.0, 0.3125, 0.8946, 0.3269, 1.0, 0.2798, 1.0, 0.2669, 1.0, 0.2812, 0.8946, 0.2514, 1.0, 0.25, 0.8946, 0.25, 0.8946, 0.2173, 1.0, 0.2044, 1.0, 0.2188, 0.8946, 0.1889, 1.0, 0.1875, 0.8946, 0.1875, 0.8946, 0.1548, 1.0, 0.1419, 1.0, 0.1562, 0.8946, 0.1264, 1.0, 0.125, 0.8946, 0.125, 0.8946, 0.09234, 1.0, 0.09375, 0.8946, 0.09375, 0.8946, 0.06391, 1.0, 0.0625, 0.8946, 0.0625, 0.8946, 0.02984, 1.0, 0.03125, 0.8946, 0.03125, 0.8946, 0.9856, 0.6054, 0.9831, 0.6054, 0.9702, 0.5, 0.9986, 0.5, 0.9831, 0.8946, 0.9856, 0.8946, 0.9986, 1.0, 0.9702, 1.0, 0.01435, 0.6054, 0.01435, 0.8946, 0.0, 0.8946, 0.0, 0.6054, 0.9544, 0.8946, 0.9544, 0.6054, 0.9831, 0.6054, 0.9831, 0.8946, 0.9544, 0.6054, 0.9519, 0.6054, 0.9389, 0.5, 0.9673, 0.5, 0.9519, 0.8946, 0.9544, 0.8946, 0.9673, 1.0, 0.9389, 1.0, 0.9231, 0.8946, 0.9231, 0.6054, 0.9519, 0.6054, 0.9519, 0.8946, 0.9231, 0.6054, 0.9206, 0.6054, 0.9077, 0.5, 0.9361, 0.5, 0.9206, 0.8946, 0.9231, 0.8946, 0.9361, 1.0, 0.9077, 1.0, 0.8919, 0.8946, 0.8919, 0.6054, 0.9206, 0.6054, 0.9206, 0.8946, 0.8919, 0.6054, 0.8894, 0.6054, 0.8764, 0.5, 0.9048, 0.5, 0.8894, 0.8946, 0.8919, 0.8946, 0.9048, 1.0, 0.8764, 1.0, 0.8606, 0.8946, 0.8606, 0.6054, 0.8894, 0.6054, 0.8894, 0.8946, 0.8606, 0.6054, 0.8581, 0.6054, 0.8452, 0.5, 0.8736, 0.5, 0.8581, 0.8946, 0.8606, 0.8946, 0.8736, 1.0, 0.8452, 1.0, 0.8294, 0.8946, 0.8294, 0.6054, 0.8581, 0.6054, 0.8581, 0.8946, 0.8294, 0.6054, 0.8269, 0.6054, 0.8139, 0.5, 0.8423, 0.5, 0.8269, 0.8946, 0.8294, 0.8946, 0.8423, 1.0, 0.8139, 1.0, 0.7981, 0.8946, 0.7981, 0.6054, 0.8269, 0.6054, 0.8269, 0.8946, 0.7981, 0.6054, 0.7956, 0.6054, 0.7827, 0.5, 0.8111, 0.5, 0.7956, 0.8946, 0.7981, 0.8946, 0.8111, 1.0, 0.7827, 1.0, 0.7669, 0.8946, 0.7669, 0.6054, 0.7956, 0.6054, 0.7956, 0.8946, 0.7669, 0.6054, 0.7644, 0.6054, 0.7514, 0.5, 0.7798, 0.5, 0.7644, 0.8946, 0.7669, 0.8946, 0.7798, 1.0, 0.7514, 1.0, 0.7356, 0.8946, 0.7356, 0.6054, 0.7644, 0.6054, 0.7644, 0.8946, 0.7356, 0.6054, 0.7331, 0.6054, 0.7202, 0.5, 0.7486, 0.5, 0.7331, 0.8946, 0.7356, 0.8946, 0.7486, 1.0, 0.7202, 1.0, 0.7044, 0.8946, 0.7044, 0.6054, 0.7331, 0.6054, 0.7331, 0.8946, 0.7044, 0.6054, 0.7019, 0.6054, 0.6889, 0.5, 0.7173, 0.5, 0.7019, 0.8946, 0.7044, 0.8946, 0.7173, 1.0, 0.6889, 1.0, 0.6731, 0.8946, 0.6731, 0.6054, 0.7019, 0.6054, 0.7019, 0.8946, 0.6731, 0.6054, 0.6706, 0.6054, 0.6577, 0.5, 0.6861, 0.5, 0.6706, 0.8946, 0.6731, 0.8946, 0.6861, 1.0, 0.6577, 1.0, 0.6419, 0.8946, 0.6419, 0.6054, 0.6706, 0.6054, 0.6706, 0.8946, 0.6419, 0.6054, 0.6394, 0.6054, 0.6264, 0.5, 0.6548, 0.5, 0.6394, 0.8946, 0.6419, 0.8946, 0.6548, 1.0, 0.6264, 1.0, 0.6106, 0.8946, 0.6106, 0.6054, 0.6394, 0.6054, 0.6394, 0.8946, 0.6106, 0.6054, 0.6081, 0.6054, 0.5952, 0.5, 0.6236, 0.5, 0.6081, 0.8946, 0.6106, 0.8946, 0.6236, 1.0, 0.5952, 1.0, 0.5794, 0.8946, 0.5794, 0.6054, 0.6081, 0.6054, 0.6081, 0.8946, 0.5794, 0.6054, 0.5769, 0.6054, 0.5639, 0.5, 0.5923, 0.5, 0.5769, 0.8946, 0.5794, 0.8946, 0.5923, 1.0, 0.5639, 1.0, 0.5481, 0.8946, 0.5481, 0.6054, 0.5769, 0.6054, 0.5769, 0.8946, 0.5481, 0.6054, 0.5456, 0.6054, 0.5327, 0.5, 0.5611, 0.5, 0.5456, 0.8946, 0.5481, 0.8946, 0.5611, 1.0, 0.5327, 1.0, 0.5169, 0.8946, 0.5169, 0.6054, 0.5456, 0.6054, 0.5456, 0.8946, 0.5169, 0.6054, 0.5144, 0.6054, 0.5014, 0.5, 0.5298, 0.5, 0.5144, 0.8946, 0.5169, 0.8946, 0.5298, 1.0, 0.5014, 1.0, 0.4856, 0.8946, 0.4856, 0.6054, 0.5144, 0.6054, 0.5144, 0.8946, 0.4856, 0.6054, 0.4831, 0.6054, 0.4702, 0.5, 0.4986, 0.5, 0.4831, 0.8946, 0.4856, 0.8946, 0.4986, 1.0, 0.4702, 1.0, 0.4544, 0.8946, 0.4544, 0.6054, 0.4831, 0.6054, 0.4831, 0.8946, 0.4544, 0.6054, 0.4519, 0.6054, 0.4389, 0.5, 0.4673, 0.5, 0.4519, 0.8946, 0.4544, 0.8946, 0.4673, 1.0, 0.4389, 1.0, 0.4231, 0.8946, 0.4231, 0.6054, 0.4519, 0.6054, 0.4519, 0.8946, 0.4231, 0.6054, 0.4206, 0.6054, 0.4077, 0.5, 0.4361, 0.5, 0.4206, 0.8946, 0.4231, 0.8946, 0.4361, 1.0, 0.4077, 1.0, 0.3919, 0.8946, 0.3919, 0.6054, 0.4206, 0.6054, 0.4206, 0.8946, 0.3919, 0.6054, 0.3894, 0.6054, 0.3764, 0.5, 0.4048, 0.5, 0.3894, 0.8946, 0.3919, 0.8946, 0.4048, 1.0, 0.3764, 1.0, 0.3606, 0.8946, 0.3606, 0.6054, 0.3894, 0.6054, 0.3894, 0.8946, 0.3606, 0.6054, 0.3581, 0.6054, 0.3452, 0.5, 0.3736, 0.5, 0.3581, 0.8946, 0.3606, 0.8946, 0.3736, 1.0, 0.3452, 1.0, 0.3294, 0.8946, 0.3294, 0.6054, 0.3581, 0.6054, 0.3581, 0.8946, 0.3294, 0.6054, 0.3269, 0.6054, 0.3139, 0.5, 0.3423, 0.5, 0.3269, 0.8946, 0.3294, 0.8946, 0.3423, 1.0, 0.3139, 1.0, 0.2981, 0.8946, 0.2981, 0.6054, 0.3269, 0.6054, 0.3269, 0.8946, 0.2981, 0.6054, 0.2956, 0.6054, 0.2827, 0.5, 0.3111, 0.5, 0.2956, 0.8946, 0.2981, 0.8946, 0.3111, 1.0, 0.2827, 1.0, 0.2669, 0.8946, 0.2669, 0.6054, 0.2956, 0.6054, 0.2956, 0.8946, 0.2669, 0.6054, 0.2644, 0.6054, 0.2514, 0.5, 0.2798, 0.5, 0.2644, 0.8946, 0.2669, 0.8946, 0.2798, 1.0, 0.2514, 1.0, 0.2356, 0.8946, 0.2356, 0.6054, 0.2644, 0.6054, 0.2644, 0.8946, 0.2356, 0.6054, 0.2331, 0.6054, 0.2202, 0.5, 0.2486, 0.5, 0.2331, 0.8946, 0.2356, 0.8946, 0.2486, 1.0, 0.2202, 1.0, 0.2044, 0.8946, 0.2044, 0.6054, 0.2331, 0.6054, 0.2331, 0.8946, 0.2044, 0.6054, 0.2019, 0.6054, 0.1889, 0.5, 0.2173, 0.5, 0.2019, 0.8946, 0.2044, 0.8946, 0.2173, 1.0, 0.1889, 1.0, 0.1731, 0.8946, 0.1731, 0.6054, 0.2019, 0.6054, 0.2019, 0.8946, 0.1731, 0.6054, 0.1706, 0.6054, 0.1577, 0.5, 0.1861, 0.5, 0.1706, 0.8946, 0.1731, 0.8946, 0.1861, 1.0, 0.1577, 1.0, 0.1419, 0.8946, 0.1419, 0.6054, 0.1706, 0.6054, 0.1706, 0.8946, 0.1419, 0.6054, 0.1394, 0.6054, 0.1264, 0.5, 0.1548, 0.5, 0.1394, 0.8946, 0.1419, 0.8946, 0.1548, 1.0, 0.1264, 1.0, 0.1106, 0.8946, 0.1106, 0.6054, 0.1394, 0.6054, 0.1394, 0.8946, 0.1106, 0.6054, 0.1081, 0.6054, 0.09516, 0.5, 0.1236, 0.5, 0.1081, 0.8946, 0.1106, 0.8946, 0.1236, 1.0, 0.09516, 1.0, 0.0794, 0.8946, 0.0794, 0.6054, 0.1081, 0.6054, 0.1081, 0.8946, 0.0794, 0.6054, 0.07685, 0.6054, 0.06391, 0.5, 0.09234, 0.5, 0.07685, 0.8946, 0.0794, 0.8946, 0.09234, 1.0, 0.06391, 1.0, 0.04815, 0.8946, 0.04815, 0.6054, 0.07685, 0.6054, 0.07685, 0.8946, 0.04815, 0.6054, 0.0456, 0.6054, 0.03266, 0.5, 0.06109, 0.5, 0.0456, 0.8946, 0.04815, 0.8946, 0.06109, 1.0, 0.03266, 1.0, 0.0169, 0.8946, 0.0169, 0.6054, 0.0456, 0.6054, 0.0456, 0.8946, 0.0169, 0.6054, 0.01435, 0.6054, 0.001414, 0.5, 0.02984, 0.5, 0.01435, 0.8946, 0.0169, 0.8946, 0.02984, 1.0, 0.001414, 1.0, 0.7893, 0.4476, 0.75, 0.4515, 0.75, 0.4683, 0.7926, 0.4641])
me_cylinder.use_remesh_fix_poles = True
me_cylinder.use_remesh_preserve_attributes = False
me_cylinder.use_mirror_vertex_groups = False
me_cylinder.update()

# ---- objects
ob_cylinder = bpy.data.objects.new('Cylinder', me_cylinder)

# ---- transforms, parenting, visibility, modifiers, constraints
ob_cylinder.location = (0.0, 0.0, 2.584)
ob_cylinder.lineart.crease_threshold = 0.0

# ---- collection membership
scene.collection.objects.link(ob_cylinder)

# ---- scene / render settings (as saved in the file)
scene.frame_start = 1; scene.frame_end = 250; scene.frame_set(1)
scene.render.engine = 'BLENDER_EEVEE_NEXT'
scene.cycles.use_denoising = False
scene.cycles.samples = 128
scene.cycles.sampling_pattern = 'TABULATED_SOBOL'
scene.cycles.use_adaptive_sampling = False
scene.cycles.use_light_tree = False
scene.view_settings.view_transform = 'Filmic'
bpy.context.view_layer.update()

# ---- added for rendering (the .blend has no active camera and no usable light): camera, sun
cam_auto = bpy.data.cameras.new('AutoCamera')
cam_auto.lens = 50.0
cam_auto.sensor_width = 36.0
cam_auto.clip_end = 1000.0
ob_auto_camera = bpy.data.objects.new('AutoCamera', cam_auto)
scene.collection.objects.link(ob_auto_camera)
ob_auto_camera.location = (8.20799, -9.84959, 9.1506)
ob_auto_camera.rotation_euler = (1.09748, -7.21219e-08, 0.694738)
scene.camera = ob_auto_camera
light_auto_sun = bpy.data.lights.new('AutoSun', 'SUN')
light_auto_sun.energy = 3.0
light_auto_sun.angle = 0.0523599
ob_auto_sun = bpy.data.objects.new('AutoSun', light_auto_sun)
scene.collection.objects.link(ob_auto_sun)
ob_auto_sun.rotation_euler = (0.872665, 0.174533, 0.523599)
bpy.context.view_layer.update()
